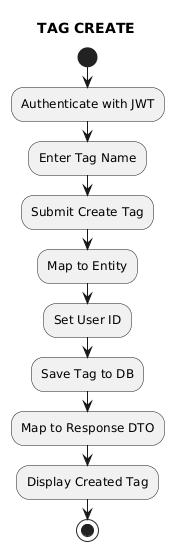

The diagram above was rendered by PlantUML. Its source (embedded in the PNG):
@startuml
title TAG CREATE
start
:Authenticate with JWT;
:Enter Tag Name;
:Submit Create Tag;
:Map to Entity;
:Set User ID;
:Save Tag to DB;
:Map to Response DTO;
:Display Created Tag;
stop
@enduml